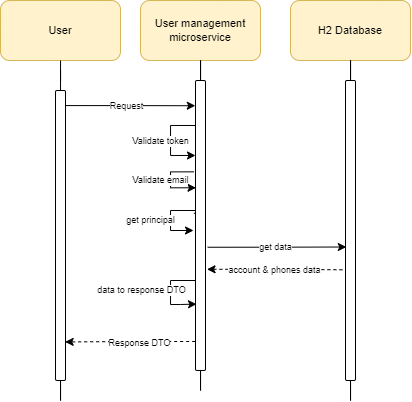

The diagram above was exported from draw.io. Its source (the exported page's mxGraphModel, read from the mxfile embedded in the PNG):
<mxGraphModel dx="539" dy="512" grid="1" gridSize="10" guides="1" tooltips="1" connect="1" arrows="1" fold="1" page="1" pageScale="1" pageWidth="827" pageHeight="1169" math="0" shadow="0">
  <root>
    <mxCell id="0" />
    <mxCell id="1" parent="0" />
    <mxCell id="QQ01OQBurUXYeE_LSOv7-28" style="edgeStyle=orthogonalEdgeStyle;rounded=0;orthogonalLoop=1;jettySize=auto;html=1;fontSize=11;startArrow=none;startFill=0;endArrow=none;endFill=0;" edge="1" parent="1" source="QQ01OQBurUXYeE_LSOv7-29">
      <mxGeometry relative="1" as="geometry">
        <mxPoint x="140" y="760" as="targetPoint" />
      </mxGeometry>
    </mxCell>
    <mxCell id="QQ01OQBurUXYeE_LSOv7-25" value="User" style="rounded=1;whiteSpace=wrap;html=1;fontSize=11;fillColor=#fff2cc;strokeColor=#d6b656;" vertex="1" parent="1">
      <mxGeometry x="80" y="460" width="120" height="60" as="geometry" />
    </mxCell>
    <mxCell id="QQ01OQBurUXYeE_LSOv7-30" style="edgeStyle=orthogonalEdgeStyle;rounded=0;orthogonalLoop=1;jettySize=auto;html=1;fontSize=11;startArrow=none;startFill=0;endArrow=none;endFill=0;" edge="1" parent="1" source="QQ01OQBurUXYeE_LSOv7-34">
      <mxGeometry relative="1" as="geometry">
        <mxPoint x="280" y="760" as="targetPoint" />
      </mxGeometry>
    </mxCell>
    <mxCell id="QQ01OQBurUXYeE_LSOv7-26" value="User management microservice" style="rounded=1;whiteSpace=wrap;html=1;fontSize=11;fillColor=#fff2cc;strokeColor=#d6b656;" vertex="1" parent="1">
      <mxGeometry x="220" y="460" width="120" height="60" as="geometry" />
    </mxCell>
    <mxCell id="QQ01OQBurUXYeE_LSOv7-31" style="edgeStyle=orthogonalEdgeStyle;rounded=0;orthogonalLoop=1;jettySize=auto;html=1;fontSize=11;startArrow=none;startFill=0;endArrow=none;endFill=0;" edge="1" parent="1" source="QQ01OQBurUXYeE_LSOv7-40">
      <mxGeometry relative="1" as="geometry">
        <mxPoint x="430" y="760" as="targetPoint" />
      </mxGeometry>
    </mxCell>
    <mxCell id="QQ01OQBurUXYeE_LSOv7-27" value="H2 Database" style="rounded=1;whiteSpace=wrap;html=1;fontSize=11;fillColor=#fff2cc;strokeColor=#d6b656;" vertex="1" parent="1">
      <mxGeometry x="370" y="460" width="120" height="60" as="geometry" />
    </mxCell>
    <mxCell id="QQ01OQBurUXYeE_LSOv7-33" style="edgeStyle=orthogonalEdgeStyle;rounded=0;orthogonalLoop=1;jettySize=auto;html=1;fontSize=11;startArrow=none;startFill=0;endArrow=classic;endFill=1;exitX=0.945;exitY=0.052;exitDx=0;exitDy=0;exitPerimeter=0;entryX=-0.021;entryY=0.087;entryDx=0;entryDy=0;entryPerimeter=0;" edge="1" parent="1" source="QQ01OQBurUXYeE_LSOv7-29" target="QQ01OQBurUXYeE_LSOv7-34">
      <mxGeometry relative="1" as="geometry">
        <mxPoint x="280" y="560" as="targetPoint" />
      </mxGeometry>
    </mxCell>
    <mxCell id="QQ01OQBurUXYeE_LSOv7-35" value="Request" style="edgeLabel;html=1;align=center;verticalAlign=middle;resizable=0;points=[];fontSize=9;" vertex="1" connectable="0" parent="QQ01OQBurUXYeE_LSOv7-33">
      <mxGeometry x="-0.3155" relative="1" as="geometry">
        <mxPoint x="16" y="1" as="offset" />
      </mxGeometry>
    </mxCell>
    <mxCell id="QQ01OQBurUXYeE_LSOv7-29" value="" style="rounded=1;whiteSpace=wrap;html=1;fontSize=11;" vertex="1" parent="1">
      <mxGeometry x="135" y="550" width="10" height="290" as="geometry" />
    </mxCell>
    <mxCell id="QQ01OQBurUXYeE_LSOv7-32" value="" style="edgeStyle=orthogonalEdgeStyle;rounded=0;orthogonalLoop=1;jettySize=auto;html=1;fontSize=11;startArrow=none;startFill=0;endArrow=none;endFill=0;" edge="1" parent="1" source="QQ01OQBurUXYeE_LSOv7-25" target="QQ01OQBurUXYeE_LSOv7-29">
      <mxGeometry relative="1" as="geometry">
        <mxPoint x="140" y="760" as="targetPoint" />
        <mxPoint x="140" y="520" as="sourcePoint" />
      </mxGeometry>
    </mxCell>
    <mxCell id="QQ01OQBurUXYeE_LSOv7-39" style="edgeStyle=orthogonalEdgeStyle;rounded=0;orthogonalLoop=1;jettySize=auto;html=1;fontSize=9;startArrow=none;startFill=0;endArrow=classic;endFill=1;exitX=-0.159;exitY=0.315;exitDx=0;exitDy=0;exitPerimeter=0;entryX=0.048;entryY=0.37;entryDx=0;entryDy=0;entryPerimeter=0;" edge="1" parent="1" source="QQ01OQBurUXYeE_LSOv7-34" target="QQ01OQBurUXYeE_LSOv7-34">
      <mxGeometry relative="1" as="geometry">
        <mxPoint x="230" y="640" as="targetPoint" />
        <Array as="points">
          <mxPoint x="250" y="631" />
          <mxPoint x="250" y="647" />
        </Array>
      </mxGeometry>
    </mxCell>
    <mxCell id="QQ01OQBurUXYeE_LSOv7-43" value="Validate email" style="edgeLabel;html=1;align=center;verticalAlign=middle;resizable=0;points=[];fontSize=9;" vertex="1" connectable="0" parent="QQ01OQBurUXYeE_LSOv7-39">
      <mxGeometry x="-0.1594" y="1" relative="1" as="geometry">
        <mxPoint x="-11" y="5" as="offset" />
      </mxGeometry>
    </mxCell>
    <mxCell id="QQ01OQBurUXYeE_LSOv7-46" style="edgeStyle=orthogonalEdgeStyle;rounded=0;orthogonalLoop=1;jettySize=auto;html=1;fontSize=9;startArrow=none;startFill=0;endArrow=classic;endFill=1;exitX=-0.159;exitY=0.458;exitDx=0;exitDy=0;exitPerimeter=0;" edge="1" parent="1" source="QQ01OQBurUXYeE_LSOv7-34">
      <mxGeometry relative="1" as="geometry">
        <mxPoint x="273" y="690" as="targetPoint" />
        <Array as="points">
          <mxPoint x="280" y="673" />
          <mxPoint x="280" y="670" />
          <mxPoint x="250" y="670" />
          <mxPoint x="250" y="690" />
        </Array>
      </mxGeometry>
    </mxCell>
    <mxCell id="QQ01OQBurUXYeE_LSOv7-47" value="get principal" style="edgeLabel;html=1;align=center;verticalAlign=middle;resizable=0;points=[];fontSize=9;" vertex="1" connectable="0" parent="QQ01OQBurUXYeE_LSOv7-46">
      <mxGeometry x="-0.3508" y="1" relative="1" as="geometry">
        <mxPoint x="-33" y="9" as="offset" />
      </mxGeometry>
    </mxCell>
    <mxCell id="QQ01OQBurUXYeE_LSOv7-53" style="edgeStyle=orthogonalEdgeStyle;rounded=0;orthogonalLoop=1;jettySize=auto;html=1;fontSize=9;startArrow=classic;startFill=1;endArrow=none;endFill=0;exitX=1.152;exitY=0.651;exitDx=0;exitDy=0;exitPerimeter=0;entryX=0.083;entryY=0.631;entryDx=0;entryDy=0;entryPerimeter=0;dashed=1;" edge="1" parent="1" source="QQ01OQBurUXYeE_LSOv7-34" target="QQ01OQBurUXYeE_LSOv7-40">
      <mxGeometry relative="1" as="geometry">
        <mxPoint x="420" y="730" as="targetPoint" />
      </mxGeometry>
    </mxCell>
    <mxCell id="QQ01OQBurUXYeE_LSOv7-54" value="account &amp;amp; phones data" style="edgeLabel;html=1;align=center;verticalAlign=middle;resizable=0;points=[];fontSize=9;" vertex="1" connectable="0" parent="QQ01OQBurUXYeE_LSOv7-53">
      <mxGeometry x="0.2763" relative="1" as="geometry">
        <mxPoint x="-21" as="offset" />
      </mxGeometry>
    </mxCell>
    <mxCell id="QQ01OQBurUXYeE_LSOv7-58" style="edgeStyle=orthogonalEdgeStyle;rounded=0;orthogonalLoop=1;jettySize=auto;html=1;entryX=0.967;entryY=0.867;entryDx=0;entryDy=0;entryPerimeter=0;fontSize=9;startArrow=none;startFill=0;endArrow=classic;endFill=1;exitX=-0.033;exitY=0.9;exitDx=0;exitDy=0;exitPerimeter=0;dashed=1;" edge="1" parent="1" source="QQ01OQBurUXYeE_LSOv7-34" target="QQ01OQBurUXYeE_LSOv7-29">
      <mxGeometry relative="1" as="geometry">
        <mxPoint x="270" y="824" as="sourcePoint" />
      </mxGeometry>
    </mxCell>
    <mxCell id="QQ01OQBurUXYeE_LSOv7-59" value="Response DTO" style="edgeLabel;html=1;align=center;verticalAlign=middle;resizable=0;points=[];fontSize=9;" vertex="1" connectable="0" parent="QQ01OQBurUXYeE_LSOv7-58">
      <mxGeometry x="0.209" y="2" relative="1" as="geometry">
        <mxPoint x="22" y="-1" as="offset" />
      </mxGeometry>
    </mxCell>
    <mxCell id="QQ01OQBurUXYeE_LSOv7-34" value="" style="rounded=1;whiteSpace=wrap;html=1;fontSize=11;" vertex="1" parent="1">
      <mxGeometry x="275" y="540" width="10" height="290" as="geometry" />
    </mxCell>
    <mxCell id="QQ01OQBurUXYeE_LSOv7-36" value="" style="edgeStyle=orthogonalEdgeStyle;rounded=0;orthogonalLoop=1;jettySize=auto;html=1;fontSize=11;startArrow=none;startFill=0;endArrow=none;endFill=0;" edge="1" parent="1" source="QQ01OQBurUXYeE_LSOv7-26" target="QQ01OQBurUXYeE_LSOv7-34">
      <mxGeometry relative="1" as="geometry">
        <mxPoint x="280" y="760" as="targetPoint" />
        <mxPoint x="280" y="520" as="sourcePoint" />
      </mxGeometry>
    </mxCell>
    <mxCell id="QQ01OQBurUXYeE_LSOv7-37" style="edgeStyle=orthogonalEdgeStyle;rounded=0;orthogonalLoop=1;jettySize=auto;html=1;fontSize=11;startArrow=none;startFill=0;endArrow=classic;endFill=1;" edge="1" parent="1">
      <mxGeometry relative="1" as="geometry">
        <mxPoint x="275" y="585" as="sourcePoint" />
        <mxPoint x="275" y="615" as="targetPoint" />
        <Array as="points">
          <mxPoint x="274" y="585" />
          <mxPoint x="250" y="585" />
          <mxPoint x="250" y="615" />
        </Array>
      </mxGeometry>
    </mxCell>
    <mxCell id="QQ01OQBurUXYeE_LSOv7-38" value="Validate token" style="edgeLabel;html=1;align=center;verticalAlign=middle;resizable=0;points=[];fontSize=9;" vertex="1" connectable="0" parent="QQ01OQBurUXYeE_LSOv7-37">
      <mxGeometry x="0.1481" y="-1" relative="1" as="geometry">
        <mxPoint x="-9" y="-6" as="offset" />
      </mxGeometry>
    </mxCell>
    <mxCell id="QQ01OQBurUXYeE_LSOv7-40" value="" style="rounded=1;whiteSpace=wrap;html=1;fontSize=11;" vertex="1" parent="1">
      <mxGeometry x="425" y="540" width="10" height="300" as="geometry" />
    </mxCell>
    <mxCell id="QQ01OQBurUXYeE_LSOv7-41" value="" style="edgeStyle=orthogonalEdgeStyle;rounded=0;orthogonalLoop=1;jettySize=auto;html=1;fontSize=11;startArrow=none;startFill=0;endArrow=none;endFill=0;" edge="1" parent="1" source="QQ01OQBurUXYeE_LSOv7-27" target="QQ01OQBurUXYeE_LSOv7-40">
      <mxGeometry relative="1" as="geometry">
        <mxPoint x="430" y="760" as="targetPoint" />
        <mxPoint x="430" y="520" as="sourcePoint" />
      </mxGeometry>
    </mxCell>
    <mxCell id="QQ01OQBurUXYeE_LSOv7-50" style="edgeStyle=orthogonalEdgeStyle;rounded=0;orthogonalLoop=1;jettySize=auto;html=1;fontSize=9;startArrow=none;startFill=0;endArrow=classic;endFill=1;exitX=0;exitY=0.75;exitDx=0;exitDy=0;entryX=0.1;entryY=0.771;entryDx=0;entryDy=0;entryPerimeter=0;" edge="1" parent="1" source="QQ01OQBurUXYeE_LSOv7-34" target="QQ01OQBurUXYeE_LSOv7-34">
      <mxGeometry relative="1" as="geometry">
        <mxPoint x="270" y="700" as="sourcePoint" />
        <mxPoint x="260" y="770" as="targetPoint" />
        <Array as="points">
          <mxPoint x="275" y="740" />
          <mxPoint x="250" y="740" />
          <mxPoint x="250" y="764" />
          <mxPoint x="260" y="764" />
        </Array>
      </mxGeometry>
    </mxCell>
    <mxCell id="QQ01OQBurUXYeE_LSOv7-52" value="data to response DTO" style="edgeLabel;html=1;align=center;verticalAlign=middle;resizable=0;points=[];fontSize=9;" vertex="1" connectable="0" parent="QQ01OQBurUXYeE_LSOv7-50">
      <mxGeometry x="-0.2433" relative="1" as="geometry">
        <mxPoint x="-37" y="10" as="offset" />
      </mxGeometry>
    </mxCell>
    <mxCell id="QQ01OQBurUXYeE_LSOv7-55" style="edgeStyle=orthogonalEdgeStyle;rounded=0;orthogonalLoop=1;jettySize=auto;html=1;fontSize=9;startArrow=none;startFill=0;endArrow=classic;endFill=1;exitX=1.221;exitY=0.575;exitDx=0;exitDy=0;exitPerimeter=0;entryX=0.083;entryY=0.555;entryDx=0;entryDy=0;entryPerimeter=0;" edge="1" parent="1" source="QQ01OQBurUXYeE_LSOv7-34" target="QQ01OQBurUXYeE_LSOv7-40">
      <mxGeometry relative="1" as="geometry">
        <mxPoint x="297.28999999999996" y="823.76" as="sourcePoint" />
        <mxPoint x="430" y="710" as="targetPoint" />
      </mxGeometry>
    </mxCell>
    <mxCell id="QQ01OQBurUXYeE_LSOv7-56" value="get data" style="edgeLabel;html=1;align=center;verticalAlign=middle;resizable=0;points=[];fontSize=9;" vertex="1" connectable="0" parent="QQ01OQBurUXYeE_LSOv7-55">
      <mxGeometry x="0.2763" relative="1" as="geometry">
        <mxPoint x="-21" as="offset" />
      </mxGeometry>
    </mxCell>
  </root>
</mxGraphModel>